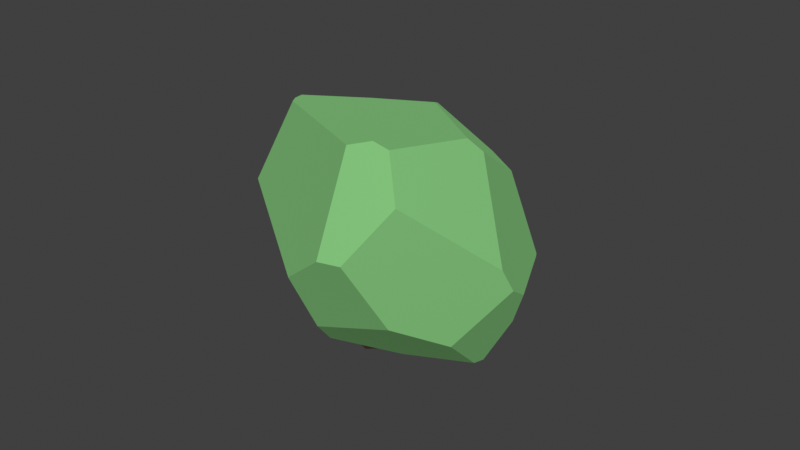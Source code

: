 # Source: bush.blend  (saved by Blender 3.0.42; exported with 4.5.12 LTS)
import bpy
from mathutils import Matrix  # noqa: F401  (used for matrix-valued properties, if any)

bpy.ops.wm.read_factory_settings(use_empty=True)
scene = bpy.context.scene
scene.name = 'Scene'

# ---- collections
col_collection = bpy.data.collections.new('Collection'); scene.collection.children.link(col_collection)

# ---- materials (node trees are filled in below, after node groups)
mat_leaf = bpy.data.materials.new('leaf')
mat_leaf.use_transparent_shadow = False
mat_wood = bpy.data.materials.new('wood')
mat_wood.use_transparent_shadow = False

# ---- material node trees
mat_leaf.use_nodes = True; mat_leaf.node_tree.nodes.clear()
_N = mat_leaf.node_tree.nodes; _L = mat_leaf.node_tree.links
n0 = _N.new('ShaderNodeBsdfPrincipled'); n0.name = 'Principled BSDF'; n0.location = (10, 300)
n0.distribution = 'GGX'
n0.subsurface_method = 'BURLEY'
n0.inputs[0].default_value = (0.4117, 1.001, 0.3622, 1.0)
n0.inputs[1].default_value = 0.8
n0.inputs[2].default_value = 0.8
n0.inputs[3].default_value = 1.45
n0.inputs[27].default_value = (0.0, 0.0, 0.0, 1.0)
n0.inputs[28].default_value = 1.0
n1 = _N.new('ShaderNodeOutputMaterial'); n1.name = 'Material Output'; n1.location = (300, 300)
_L.new(n0.outputs[0], n1.inputs[0])
n1.is_active_output = True
mat_wood.use_nodes = True; mat_wood.node_tree.nodes.clear()
_N = mat_wood.node_tree.nodes; _L = mat_wood.node_tree.links
n0 = _N.new('ShaderNodeBsdfPrincipled'); n0.name = 'Principled BSDF'; n0.location = (10, 300)
n0.distribution = 'GGX'
n0.subsurface_method = 'BURLEY'
n0.inputs[0].default_value = (1.0, 0.6337, 0.4094, 1.0)
n0.inputs[1].default_value = 0.8
n0.inputs[2].default_value = 0.8
n0.inputs[3].default_value = 1.45
n0.inputs[27].default_value = (0.0, 0.0, 0.0, 1.0)
n0.inputs[28].default_value = 1.0
n1 = _N.new('ShaderNodeOutputMaterial'); n1.name = 'Material Output'; n1.location = (300, 300)
_L.new(n0.outputs[0], n1.inputs[0])
n1.is_active_output = True

# ---- world
world_world = bpy.data.worlds.new('World'); scene.world = world_world
world_world.use_nodes = True; world_world.node_tree.nodes.clear()
_N = world_world.node_tree.nodes; _L = world_world.node_tree.links
n0 = _N.new('ShaderNodeOutputWorld'); n0.name = 'World Output'; n0.location = (300, 300)
n1 = _N.new('ShaderNodeBackground'); n1.name = 'Background'; n1.location = (10, 300)
n1.inputs[0].default_value = (0.05088, 0.05088, 0.05088, 1.0)
_L.new(n1.outputs[0], n0.inputs[0])
n0.is_active_output = True
world_world.color = (0.05088, 0.05088, 0.05088)
world_world.use_sun_shadow = False
world_world.sun_shadow_jitter_overblur = 0.0

# ---- meshes
me_cube_004 = bpy.data.meshes.new('Cube.004')
me_cube_004.from_pydata([(-0.1673, 0.3735, -0.1198), (-0.1618, 0.3773, -0.1139), (-0.1794, 0.3642, -0.1315), (-0.1228, 0.3888, -0.1185), (-0.1174, 0.3891, -0.1228), (-0.1458, 0.3869, -0.09463), (-0.2608, 0.1414, -0.2192), (-0.2781, 0.2379, -0.1487), (-0.1699, 0.3669, -0.1357), (0.1947, 0.2837, -0.1876), (0.1188, 0.373, -0.1432), (-0.1104, 0.3892, -0.1274), (-0.2286, 0.1427, -0.2383), (-0.3071, 0.1272, -0.04076), (0.3437, 0.1011, -0.06733), (0.3223, 0.1308, -0.1863), (0.1308, -0.2232, 0.07408), (-0.1944, 0.1461, 0.1716), (-0.2843, -0.05858, 0.1132), (-0.2271, 0.1127, 0.1529), (-0.2919, -0.04484, -0.1064), (-0.2912, -0.06578, 0.101), (-0.3187, 0.004472, -0.0009172), (0.01212, -0.2147, 0.1561), (0.1103, -0.04829, 0.2339), (0.05279, -0.2138, 0.1591), (-0.1063, -0.09222, 0.2008), (-0.02245, 0.008377, 0.2495), (0.3156, 0.1096, -0.198), (0.03775, -0.003778, -0.3163), (0.1673, 0.08928, -0.2775), (0.2995, -0.02572, -0.1523), (-0.03288, -0.2198, 0.12), (-0.2864, -0.07566, 0.09415), (-0.2849, -0.06063, -0.1023), (0.2018, -0.1254, -0.1695), (0.097, -0.2428, -0.08208), (0.04662, -0.1051, -0.2697), (-0.01633, -0.2046, -0.1829), (0.04621, -0.246, -0.1031), (-0.1066, 0.3649, 0.02309), (0.1242, 0.365, -0.09556), (-0.1761, 0.1772, 0.1629), (-0.164, 0.1358, 0.1862), (-0.03283, 0.04153, 0.2464), (0.09821, 0.1256, 0.2098), (-0.1135, 0.3075, 0.0966), (0.2968, 0.1528, 0.06632), (0.351, 0.05013, 0.007795), (0.3133, -0.03104, 0.04581), (0.3434, 0.003214, 0.0149), (0.1439, -0.01957, 0.2235), (0.1679, 0.1039, 0.2004), (0.2925, 0.1577, 0.07086)], [], [(22, 13, 7, 6, 20), (0, 1, 5, 3, 4, 11, 8, 2), (7, 2, 8, 12, 6), (47, 48, 14), (21, 18, 19, 13, 22), (43, 17, 19, 18, 26, 27, 44), (27, 26, 23, 25, 24), (43, 44, 45, 46, 42), (36, 16, 25, 23, 32, 39), (32, 23, 26, 18, 21, 33), (10, 9, 30, 29, 12, 8, 11), (9, 15, 28, 30), (48, 50, 31, 28, 15, 14), (36, 39, 38, 37, 35), (21, 22, 20, 34, 33), (38, 39, 32, 33, 34), (6, 12, 29, 37, 38, 34, 20), (28, 31, 35, 37, 29, 30), (50, 48, 47, 53, 52, 51, 49), (43, 42, 17), (5, 40, 41, 10, 11, 4, 3), (52, 53, 41, 40, 46, 45), (52, 45, 44, 27, 24, 51), (40, 5, 1, 0, 2, 7, 13, 19, 17, 42, 46), (16, 36, 35, 31, 50, 49), (25, 16, 49, 51, 24), (10, 41, 53, 47, 14, 15, 9)])
_uv = me_cube_004.uv_layers.new(name='CarteUV')
_uv.uv.foreach_set('vector', [0.5229, 0.24, 0.506, 0.2528, 0.4397, 0.2433, 0.3912, 0.2864, 0.4495, 0.2601, 0.4531, 0.31, 0.4556, 0.3125, 0.4636, 0.3193, 0.4547, 0.3281, 0.4531, 0.3301, 0.4515, 0.3328, 0.4465, 0.3083, 0.4479, 0.3044, 0.4397, 0.2433, 0.4479, 0.3044, 0.4465, 0.3083, 0.3771, 0.3172, 0.3912, 0.2864, 0.5274, 0.5498, 0.5043, 0.5978, 0.4753, 0.5787, 0.5861, 0.2995, 0.5949, 0.3124, 0.6214, 0.3655, 0.506, 0.2528, 0.5229, 0.24, 0.6321, 0.4033, 0.6259, 0.3793, 0.6214, 0.3655, 0.5949, 0.3124, 0.6354, 0.4952, 0.6585, 0.5468, 0.6572, 0.5269, 0.6585, 0.5468, 0.6354, 0.4952, 0.5866, 0.6096, 0.5884, 0.6348, 0.6321, 0.6083, 0.6321, 0.4033, 0.6572, 0.5269, 0.6123, 0.517, 0.5575, 0.3603, 0.615, 0.3768, 0.4657, 0.6668, 0.5458, 0.6641, 0.5884, 0.6348, 0.5866, 0.6096, 0.568, 0.575, 0.4545, 0.6437, 0.568, 0.575, 0.5866, 0.6096, 0.6354, 0.4952, 0.5949, 0.3124, 0.5861, 0.2995, 0.5807, 0.3057, 0.4446, 0.4222, 0.4264, 0.4719, 0.3684, 0.5625, 0.3385, 0.5454, 0.3771, 0.3172, 0.4465, 0.3083, 0.4515, 0.3328, 0.4264, 0.4719, 0.4281, 0.5613, 0.421, 0.5704, 0.3684, 0.5625, 0.5043, 0.5978, 0.5057, 0.6162, 0.4327, 0.6282, 0.421, 0.5704, 0.4281, 0.5613, 0.4753, 0.5787, 0.4657, 0.6668, 0.4545, 0.6437, 0.4128, 0.571, 0.3651, 0.5914, 0.4225, 0.6457, 0.5861, 0.2995, 0.5229, 0.24, 0.4495, 0.2601, 0.4517, 0.2723, 0.5807, 0.3057, 0.4128, 0.571, 0.4545, 0.6437, 0.568, 0.575, 0.5807, 0.3057, 0.4517, 0.2723, 0.3912, 0.2864, 0.3771, 0.3172, 0.3385, 0.5454, 0.3651, 0.5914, 0.4128, 0.571, 0.4517, 0.2723, 0.4495, 0.2601, 0.421, 0.5704, 0.4327, 0.6282, 0.4225, 0.6457, 0.3651, 0.5914, 0.3385, 0.5454, 0.3684, 0.5625, 0.5057, 0.6162, 0.5043, 0.5978, 0.5274, 0.5498, 0.5291, 0.547, 0.5991, 0.5433, 0.6206, 0.6009, 0.5216, 0.6227, 0.6321, 0.4033, 0.615, 0.3768, 0.6259, 0.3793, 0.4636, 0.3193, 0.5149, 0.344, 0.4631, 0.4265, 0.4446, 0.4222, 0.4515, 0.3328, 0.4531, 0.3301, 0.4547, 0.3281, 0.5991, 0.5433, 0.5291, 0.547, 0.4631, 0.4265, 0.5149, 0.344, 0.5575, 0.3603, 0.6123, 0.517, 0.5991, 0.5433, 0.6123, 0.517, 0.6572, 0.5269, 0.6585, 0.5468, 0.6321, 0.6083, 0.6206, 0.6009, 0.5149, 0.344, 0.4636, 0.3193, 0.4556, 0.3125, 0.4531, 0.31, 0.4479, 0.3044, 0.4397, 0.2433, 0.506, 0.2528, 0.6214, 0.3655, 0.6259, 0.3793, 0.615, 0.3768, 0.5575, 0.3603, 0.5458, 0.6641, 0.4657, 0.6668, 0.4225, 0.6457, 0.4327, 0.6282, 0.5057, 0.6162, 0.5216, 0.6227, 0.5884, 0.6348, 0.5458, 0.6641, 0.5216, 0.6227, 0.6206, 0.6009, 0.6321, 0.6083, 0.4446, 0.4222, 0.4631, 0.4265, 0.5291, 0.547, 0.5274, 0.5498, 0.4753, 0.5787, 0.4281, 0.5613, 0.4264, 0.4719])
me_cube_004.materials.append(mat_leaf)
me_cube_004.use_remesh_fix_poles = True
me_cube_004.use_remesh_preserve_attributes = False
me_cube_004.update()
me_cylindre = bpy.data.meshes.new('Cylindre')
me_cylindre.from_pydata([(0.0, 1.0, -1.0), (1.411, 1.0, 5.075), (0.866, 0.5, -1.0), (2.277, 0.5, 5.075), (0.866, -0.5, -1.0), (2.277, -0.5, 5.075), (-8.742e-08, -1.0, -1.0), (1.411, -1.0, 5.075), (-0.866, -0.5, -1.0), (0.5446, -0.5, 5.075), (-0.866, 0.5, -1.0), (0.5446, 0.5, 5.075), (-0.246, 1.0, 1.025), (0.1275, 1.0, 3.05), (0.9936, 0.5, 3.05), (0.62, 0.5, 1.025), (0.9936, -0.5, 3.05), (0.62, -0.5, 1.025), (0.1275, -1.0, 3.05), (-0.246, -1.0, 1.025), (-0.7385, -0.5, 3.05), (-1.112, -0.5, 1.025), (-0.7385, 0.5, 3.05), (-1.112, 0.5, 1.025)], [], [(13, 1, 3, 14), (14, 3, 5, 16), (16, 5, 7, 18), (18, 7, 9, 20), (3, 1, 11, 9, 7, 5), (20, 9, 11, 22), (22, 11, 1, 13), (0, 2, 4, 6, 8, 10), (10, 23, 12, 0), (23, 22, 13, 12), (8, 21, 23, 10), (21, 20, 22, 23), (6, 19, 21, 8), (19, 18, 20, 21), (4, 17, 19, 6), (17, 16, 18, 19), (2, 15, 17, 4), (15, 14, 16, 17), (0, 12, 15, 2), (12, 13, 14, 15)])
_uv = me_cylindre.uv_layers.new(name='CarteUV')
_uv.uv.foreach_set('vector', [1.0, 0.8333, 1.0, 1.0, 0.8333, 1.0, 0.8333, 0.8333, 0.8333, 0.8333, 0.8333, 1.0, 0.6667, 1.0, 0.6667, 0.8333, 0.6667, 0.8333, 0.6667, 1.0, 0.5, 1.0, 0.5, 0.8333, 0.5, 0.8333, 0.5, 1.0, 0.3333, 1.0, 0.3333, 0.8333, 0.4578, 0.37, 0.25, 0.49, 0.04215, 0.37, 0.04215, 0.13, 0.25, 0.01, 0.4578, 0.13, 0.3333, 0.8333, 0.3333, 1.0, 0.1667, 1.0, 0.1667, 0.8333, 0.1667, 0.8333, 0.1667, 1.0, -8.941e-08, 1.0, -8.941e-08, 0.8333, 0.75, 0.49, 0.9578, 0.37, 0.9578, 0.13, 0.75, 0.01, 0.5422, 0.13, 0.5422, 0.37, 0.1667, 0.5, 0.1667, 0.6667, -8.941e-08, 0.6667, -8.941e-08, 0.5, 0.1667, 0.6667, 0.1667, 0.8333, -8.941e-08, 0.8333, -8.941e-08, 0.6667, 0.3333, 0.5, 0.3333, 0.6667, 0.1667, 0.6667, 0.1667, 0.5, 0.3333, 0.6667, 0.3333, 0.8333, 0.1667, 0.8333, 0.1667, 0.6667, 0.5, 0.5, 0.5, 0.6667, 0.3333, 0.6667, 0.3333, 0.5, 0.5, 0.6667, 0.5, 0.8333, 0.3333, 0.8333, 0.3333, 0.6667, 0.6667, 0.5, 0.6667, 0.6667, 0.5, 0.6667, 0.5, 0.5, 0.6667, 0.6667, 0.6667, 0.8333, 0.5, 0.8333, 0.5, 0.6667, 0.8333, 0.5, 0.8333, 0.6667, 0.6667, 0.6667, 0.6667, 0.5, 0.8333, 0.6667, 0.8333, 0.8333, 0.6667, 0.8333, 0.6667, 0.6667, 1.0, 0.5, 1.0, 0.6667, 0.8333, 0.6667, 0.8333, 0.5, 1.0, 0.6667, 1.0, 0.8333, 0.8333, 0.8333, 0.8333, 0.6667])
me_cylindre.materials.append(mat_wood)
me_cylindre.use_remesh_fix_poles = True
me_cylindre.use_remesh_preserve_attributes = False
me_cylindre.update()

# ---- objects
ob_leaf3 = bpy.data.objects.new('Leaf3', me_cube_004)
ob_trunc = bpy.data.objects.new('Trunc', me_cylindre)

# ---- transforms, parenting, visibility, modifiers, constraints
ob_leaf3.location = (0.2411, 0.08941, 0.8328)
ob_leaf3.rotation_euler = (-0.4356, 0.2927, 0.0)
ob_leaf3.scale = (1.853, 1.853, 1.853)
ob_trunc.location = (-0.007295, 0.2795, 0.06369)
ob_trunc.rotation_euler = (0.0, -0.0, -0.8288)
ob_trunc.scale = (0.06602, 0.06602, 0.06602)

# ---- collection membership
col_collection.objects.link(ob_leaf3)
col_collection.objects.link(ob_trunc)

# ---- scene / render settings (as saved in the file)
scene.frame_start = 1; scene.frame_end = 250; scene.frame_set(1)
scene.render.engine = 'BLENDER_EEVEE_NEXT'
scene.cycles.use_denoising = False
scene.cycles.samples = 128
scene.cycles.sampling_pattern = 'TABULATED_SOBOL'
scene.cycles.use_adaptive_sampling = False
scene.cycles.use_light_tree = False
scene.view_settings.view_transform = 'Standard'
bpy.context.view_layer.update()

# ---- added for rendering (the .blend has no active camera and no usable light): camera, sun
cam_auto = bpy.data.cameras.new('AutoCamera')
cam_auto.lens = 50.0
cam_auto.sensor_width = 36.0
cam_auto.clip_end = 1000.0
ob_auto_camera = bpy.data.objects.new('AutoCamera', cam_auto)
scene.collection.objects.link(ob_auto_camera)
ob_auto_camera.location = (2.83728, -2.93625, 2.79679)
ob_auto_camera.rotation_euler = (1.09748, -7.21219e-08, 0.694738)
scene.camera = ob_auto_camera
light_auto_sun = bpy.data.lights.new('AutoSun', 'SUN')
light_auto_sun.energy = 3.0
light_auto_sun.angle = 0.0523599
ob_auto_sun = bpy.data.objects.new('AutoSun', light_auto_sun)
scene.collection.objects.link(ob_auto_sun)
ob_auto_sun.rotation_euler = (0.872665, 0.174533, 0.523599)
bpy.context.view_layer.update()
